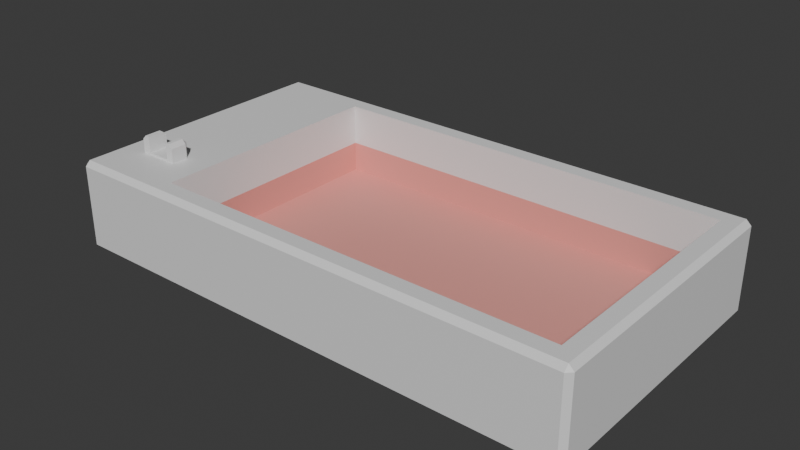 # Source: MiningBorder.blend  (saved by Blender 4.5.91; exported with 4.5.12 LTS)
import bpy
from mathutils import Matrix  # noqa: F401  (used for matrix-valued properties, if any)

bpy.ops.wm.read_factory_settings(use_empty=True)
scene = bpy.context.scene
scene.name = 'Scene'

# ---- collections
col_collection = bpy.data.collections.new('Collection'); scene.collection.children.link(col_collection)

# ---- materials (node trees are filled in below, after node groups)
mat_material = bpy.data.materials.new('Material')
mat_material.alpha_threshold = 0.0
mat_material.roughness = 0.5
mat_material.line_color = (0.0, 0.0, 0.0, 1.0)
mat_material_001 = bpy.data.materials.new('Material.001')
mat_material_001.alpha_threshold = 0.0
mat_material_001.roughness = 0.5
mat_material_001.line_color = (0.0, 0.0, 0.0, 1.0)

# ---- material node trees
mat_material.use_nodes = True; mat_material.node_tree.nodes.clear()
_N = mat_material.node_tree.nodes; _L = mat_material.node_tree.links
n0 = _N.new('ShaderNodeOutputMaterial'); n0.name = 'Material Output'; n0.location = (200, 100)
n1 = _N.new('ShaderNodeBsdfPrincipled'); n1.name = 'Principled BSDF'; n1.location = (-200, 100)
n1.inputs[3].default_value = 1.45
_L.new(n1.outputs[0], n0.inputs[0])
n0.is_active_output = True
mat_material_001.use_nodes = True; mat_material_001.node_tree.nodes.clear()
_N = mat_material_001.node_tree.nodes; _L = mat_material_001.node_tree.links
n0 = _N.new('ShaderNodeOutputMaterial'); n0.name = 'Material Output'; n0.location = (200, 100)
n1 = _N.new('ShaderNodeBsdfPrincipled'); n1.name = 'Principled BSDF'; n1.location = (-200, 100)
n1.inputs[0].default_value = (0.8002, 0.3379, 0.2994, 1.0)
n1.inputs[3].default_value = 1.45
_L.new(n1.outputs[0], n0.inputs[0])
n0.is_active_output = True

# ---- world
world_world = bpy.data.worlds.new('World'); scene.world = world_world
world_world.use_nodes = True; world_world.node_tree.nodes.clear()
_N = world_world.node_tree.nodes; _L = world_world.node_tree.links
n0 = _N.new('ShaderNodeOutputWorld'); n0.name = 'World Output'; n0.location = (200, 100)
n1 = _N.new('ShaderNodeBackground'); n1.name = 'Background'; n1.location = (-200, 100)
n1.inputs[0].default_value = (0.05088, 0.05088, 0.05088, 1.0)
_L.new(n1.outputs[0], n0.inputs[0])
n0.is_active_output = True
world_world.color = (0.05088, 0.05088, 0.05088)
world_world.sun_shadow_jitter_overblur = 0.0

# ---- meshes
me_cube_005 = bpy.data.meshes.new('Cube.005')
me_cube_005.from_pydata([(-5.0, 3.0, -1.5), (-5.0, 3.0, -1.0), (5.0, 3.0, -1.5), (5.0, 3.0, -1.0), (-5.0, -3.0, -1.5), (-5.0, -3.0, -1.0), (5.0, -3.0, -1.5), (5.0, -3.0, -1.0), (5.0, -3.5, -1.0), (-5.0, -3.5, -1.0), (-7.5, 3.0, -1.0), (-7.5, -3.0, -1.0), (-5.0, 3.5, -1.0), (5.0, 3.5, -1.0), (5.5, 3.0, -1.0), (5.5, -3.0, -1.0), (5.0, 3.0, 0.75), (-5.0, 3.0, 0.75), (5.0, -3.0, 0.75), (-5.0, -3.0, 0.75), (5.0, -3.375, -1.5), (5.0, -3.5, -1.375), (-5.0, -3.375, -1.5), (-5.0, -3.5, -1.375), (-7.5, 3.0, -1.375), (-7.375, 3.0, -1.5), (-7.375, -3.0, -1.5), (-7.5, -3.0, -1.375), (-7.5, -3.375, -1.0), (-7.375, -3.5, -1.0), (-7.375, -3.375, -1.5), (-7.375, -3.5, -1.375), (-7.5, -3.375, -1.375), (5.0, 3.375, -1.5), (5.0, 3.5, -1.375), (-5.0, 3.375, -1.5), (-5.0, 3.5, -1.375), (-7.5, 3.375, -1.375), (-7.375, 3.5, -1.375), (-7.375, 3.375, -1.5), (-7.375, 3.5, -1.0), (-7.5, 3.375, -1.0), (5.375, 3.5, -1.0), (5.5, 3.375, -1.0), (5.375, 3.0, -1.5), (5.5, 3.0, -1.375), (5.5, -3.0, -1.375), (5.375, -3.0, -1.5), (5.375, -3.5, -1.0), (5.5, -3.375, -1.0), (5.375, -3.5, -1.375), (5.375, -3.375, -1.5), (5.5, -3.375, -1.375), (5.375, 3.375, -1.5), (5.375, 3.5, -1.375), (5.5, 3.375, -1.375), (5.0, 3.375, 0.75), (5.0, 3.5, 0.625), (5.0, -3.5, 0.625), (5.0, -3.375, 0.75), (-5.0, -3.375, 0.75), (-5.0, -3.5, 0.625), (-7.5, -3.0, 0.625), (-7.375, -3.0, 0.75), (-7.375, 3.0, 0.75), (-7.5, 3.0, 0.625), (-7.375, -3.5, 0.625), (-7.375, -3.375, 0.75), (-7.5, -3.375, 0.625), (-5.0, 3.5, 0.625), (-5.0, 3.375, 0.75), (-7.5, 3.375, 0.625), (-7.375, 3.375, 0.75), (-7.375, 3.5, 0.625), (5.375, 3.0, 0.75), (5.5, 3.0, 0.625), (5.375, 3.5, 0.625), (5.375, 3.375, 0.75), (5.5, 3.375, 0.625), (5.375, -3.0, 0.75), (5.5, -3.0, 0.625), (5.375, -3.5, 0.625), (5.5, -3.375, 0.625), (5.375, -3.375, 0.75), (-5.0, -3.0, -0.25), (5.0, -3.0, -0.25), (5.0, 3.0, -0.25), (-5.0, 3.0, -0.25)], [], [(85, 84, 19, 18), (2, 6, 4, 0), (7, 3, 1, 5), (87, 86, 16, 17), (84, 87, 17, 19), (86, 85, 18, 16), (30, 31, 32), (37, 38, 39), (50, 51, 52), (53, 54, 55), (66, 67, 68), (71, 72, 73), (76, 77, 78), (81, 82, 83), (73, 40, 41, 71), (34, 54, 53, 33), (23, 31, 30, 22), (22, 20, 21, 23), (68, 28, 29, 66), (25, 26, 27, 24), (28, 32, 31, 29), (26, 30, 32, 27), (81, 48, 49, 82), (33, 35, 36, 34), (37, 41, 40, 38), (35, 39, 38, 36), (24, 37, 39, 25), (47, 44, 45, 46), (48, 50, 52, 49), (51, 47, 46, 52), (43, 55, 54, 42), (55, 45, 44, 53), (78, 43, 42, 76), (50, 21, 20, 51), (59, 60, 61, 58), (63, 64, 65, 62), (62, 68, 67, 63), (60, 67, 66, 61), (70, 56, 57, 69), (69, 73, 72, 70), (64, 72, 71, 65), (75, 78, 77, 74), (74, 79, 80, 75), (82, 80, 79, 83), (58, 81, 83, 59), (56, 77, 76, 57), (8, 21, 50, 48), (21, 8, 9, 23), (4, 6, 20, 22), (20, 6, 47, 51), (4, 22, 30, 26), (23, 9, 29, 31), (24, 10, 41, 37), (27, 11, 10, 24), (0, 4, 26, 25), (0, 25, 39, 35), (11, 27, 32, 28), (11, 28, 68, 62), (29, 9, 61, 66), (34, 13, 42, 54), (2, 0, 35, 33), (2, 33, 53, 44), (36, 12, 13, 34), (12, 36, 38, 40), (41, 10, 65, 71), (12, 40, 73, 69), (14, 45, 55, 43), (14, 43, 78, 75), (42, 13, 57, 76), (45, 14, 15, 46), (6, 2, 44, 47), (46, 15, 49, 52), (8, 48, 81, 58), (49, 15, 80, 82), (13, 12, 69, 57), (56, 16, 74, 77), (17, 16, 56, 70), (18, 19, 60, 59), (18, 59, 83, 79), (9, 8, 58, 61), (60, 19, 63, 67), (10, 11, 62, 65), (19, 17, 64, 63), (64, 17, 70, 72), (15, 14, 75, 80), (16, 18, 79, 74), (3, 7, 85, 86), (5, 1, 87, 84), (1, 3, 86, 87), (7, 5, 84, 85)])
me_cube_005.polygons.foreach_set('material_index', [0, 0, 1, 0, 0, 0, 0, 0, 0, 0, 0, 0, 0, 0, 0, 0, 0, 0, 0, 0, 0, 0, 0, 0, 0, 0, 0, 0, 0, 0, 0, 0, 0, 0, 0, 0, 0, 0, 0, 0, 0, 0, 0, 0, 0, 0, 0, 0, 0, 0, 0, 0, 0, 0, 0, 0, 0, 0, 0, 0, 0, 0, 0, 0, 0, 0, 0, 0, 0, 0, 0, 0, 0, 0, 0, 0, 0, 0, 0, 0, 0, 0, 0, 0, 0, 0, 1, 1, 1, 1])
_uv = me_cube_005.uv_layers.new(name='UVMap')
_uv.uv.foreach_set('vector', [0.625, 0.5, 0.625, 0.75, 0.625, 0.75, 0.625, 0.5, 0.125, 0.5, 0.375, 0.5, 0.375, 0.75, 0.125, 0.75, 0.625, 0.5, 0.875, 0.5, 0.875, 0.75, 0.625, 0.75, 0.875, 0.75, 0.875, 0.5, 0.875, 0.5, 0.875, 0.75, 0.625, 0.75, 0.875, 0.75, 0.875, 0.75, 0.625, 0.75, 0.875, 0.5, 0.625, 0.5, 0.625, 0.5, 0.875, 0.5, 0.375, 0.75, 0.4375, 0.75, 0.4375, 0.75, 0.125, 0.75, 0.125, 0.75, 0.125, 0.75, 0.4375, 0.5, 0.375, 0.5, 0.4375, 0.5, 0.125, 0.5, 0.125, 0.5, 0.125, 0.5, 0.625, 0.75, 0.625, 0.75, 0.625, 0.75, 0.625, 0.0, 0.625, 0.0, 0.625, 0.0, 0.625, 0.25, 0.625, 0.25, 0.625, 0.25, 0.625, 0.5, 0.625, 0.5, 0.625, 0.5, 0.625, 0.0, 0.625, 0.0, 0.625, 0.0, 0.625, 0.0, 0.125, 0.5, 0.125, 0.5, 0.125, 0.5, 0.125, 0.5, 0.4375, 0.75, 0.4375, 0.75, 0.375, 0.75, 0.375, 0.75, 0.375, 0.75, 0.375, 0.5, 0.4375, 0.5, 0.4375, 0.75, 0.625, 0.75, 0.625, 0.75, 0.625, 0.75, 0.625, 0.75, 0.125, 0.75, 0.375, 0.75, 0.4187, 0.75, 0.125, 0.75, 0.625, 0.75, 0.4375, 0.75, 0.4375, 0.75, 0.625, 0.75, 0.375, 0.75, 0.375, 0.75, 0.4375, 0.75, 0.4187, 0.75, 0.625, 0.5, 0.625, 0.5, 0.625, 0.5, 0.625, 0.5, 0.125, 0.5, 0.125, 0.75, 0.125, 0.75, 0.125, 0.5, 0.4375, 0.0, 0.625, 0.0, 0.625, 0.0, 0.4375, 0.0, 0.125, 0.75, 0.125, 0.75, 0.125, 0.75, 0.125, 0.75, 0.125, 0.75, 0.125, 0.75, 0.125, 0.75, 0.125, 0.75, 0.375, 0.5, 0.125, 0.5, 0.125, 0.5, 0.4187, 0.5, 0.625, 0.5, 0.4375, 0.5, 0.4375, 0.5, 0.625, 0.5, 0.375, 0.5, 0.375, 0.5, 0.4187, 0.5, 0.4375, 0.5, 0.625, 0.25, 0.4375, 0.25, 0.4375, 0.25, 0.625, 0.25, 0.125, 0.5, 0.125, 0.5, 0.125, 0.5, 0.125, 0.5, 0.625, 0.25, 0.625, 0.25, 0.625, 0.25, 0.625, 0.25, 0.4375, 0.5, 0.4375, 0.5, 0.375, 0.5, 0.375, 0.5, 0.625, 0.5, 0.625, 0.75, 0.625, 0.75, 0.625, 0.5, 0.625, 0.75, 0.625, 1.0, 0.625, 1.0, 0.625, 0.75, 0.625, 0.75, 0.625, 0.75, 0.625, 0.75, 0.625, 0.75, 0.625, 0.75, 0.625, 0.75, 0.625, 0.75, 0.625, 0.75, 0.625, 0.0, 0.625, 0.25, 0.625, 0.25, 0.625, 0.0, 0.625, 0.0, 0.625, 0.0, 0.625, 0.0, 0.625, 0.0, 0.625, 1.0, 0.625, 1.0, 0.625, 1.0, 0.625, 1.0, 0.625, 0.25, 0.625, 0.25, 0.625, 0.25, 0.625, 0.25, 0.625, 0.25, 0.625, 0.5, 0.625, 0.5, 0.625, 0.25, 0.625, 0.5, 0.625, 0.5, 0.625, 0.5, 0.625, 0.5, 0.625, 0.5, 0.625, 0.5, 0.625, 0.5, 0.625, 0.5, 0.625, 0.25, 0.625, 0.25, 0.625, 0.25, 0.625, 0.25, 0.625, 0.5, 0.4375, 0.5, 0.4375, 0.5, 0.625, 0.5, 0.4375, 0.5, 0.625, 0.5, 0.625, 0.75, 0.4375, 0.75, 0.375, 0.75, 0.375, 0.5, 0.375, 0.5, 0.375, 0.75, 0.375, 0.5, 0.375, 0.5, 0.375, 0.5, 0.375, 0.5, 0.375, 0.75, 0.375, 0.75, 0.375, 0.75, 0.375, 0.75, 0.4375, 0.75, 0.625, 0.75, 0.625, 0.75, 0.4375, 0.75, 0.4375, 1.0, 0.625, 1.0, 0.625, 1.0, 0.4375, 1.0, 0.4187, 0.75, 0.625, 0.75, 0.625, 1.0, 0.4375, 1.0, 0.125, 0.75, 0.375, 0.75, 0.375, 0.75, 0.125, 0.75, 0.125, 0.75, 0.125, 0.75, 0.125, 0.75, 0.125, 0.75, 0.625, 0.75, 0.4187, 0.75, 0.4375, 0.75, 0.625, 0.75, 0.625, 0.75, 0.625, 0.75, 0.625, 0.75, 0.625, 0.75, 0.625, 0.75, 0.625, 0.75, 0.625, 0.75, 0.625, 0.75, 0.4375, 0.25, 0.625, 0.25, 0.625, 0.25, 0.4375, 0.25, 0.125, 0.5, 0.125, 0.75, 0.125, 0.75, 0.125, 0.5, 0.125, 0.5, 0.125, 0.5, 0.125, 0.5, 0.125, 0.5, 0.4375, 0.0, 0.625, 0.0, 0.625, 0.25, 0.4375, 0.25, 0.625, 0.0, 0.4375, 0.0, 0.4375, 0.0, 0.625, 0.0, 0.625, 1.0, 0.625, 1.0, 0.625, 1.0, 0.625, 1.0, 0.625, 0.0, 0.625, 0.0, 0.625, 0.0, 0.625, 0.0, 0.625, 0.25, 0.4375, 0.25, 0.4375, 0.25, 0.625, 0.25, 0.625, 0.25, 0.625, 0.25, 0.625, 0.25, 0.625, 0.25, 0.625, 0.25, 0.625, 0.25, 0.625, 0.25, 0.625, 0.25, 0.4375, 0.25, 0.625, 0.25, 0.625, 0.5, 0.4187, 0.5, 0.375, 0.5, 0.125, 0.5, 0.125, 0.5, 0.375, 0.5, 0.4187, 0.5, 0.625, 0.5, 0.625, 0.5, 0.4375, 0.5, 0.625, 0.5, 0.625, 0.5, 0.625, 0.5, 0.625, 0.5, 0.625, 0.5, 0.625, 0.5, 0.625, 0.5, 0.625, 0.5, 0.625, 0.25, 0.625, 0.0, 0.625, 0.0, 0.625, 0.25, 0.875, 0.5, 0.875, 0.5, 0.875, 0.5, 0.875, 0.5, 0.875, 0.75, 0.875, 0.5, 0.875, 0.5, 0.875, 0.75, 0.625, 0.5, 0.625, 0.75, 0.625, 0.75, 0.625, 0.5, 0.625, 0.5, 0.625, 0.5, 0.625, 0.5, 0.625, 0.5, 0.625, 0.75, 0.625, 0.5, 0.625, 0.5, 0.625, 0.75, 0.625, 0.75, 0.625, 0.75, 0.625, 0.75, 0.625, 0.75, 0.625, 1.0, 0.625, 0.75, 0.625, 0.75, 0.625, 1.0, 0.625, 0.75, 0.875, 0.75, 0.875, 0.75, 0.625, 0.75, 0.875, 0.75, 0.875, 0.75, 0.875, 0.75, 0.875, 0.75, 0.625, 0.5, 0.625, 0.25, 0.625, 0.25, 0.625, 0.5, 0.875, 0.5, 0.625, 0.5, 0.625, 0.5, 0.875, 0.5, 0.875, 0.5, 0.625, 0.5, 0.625, 0.5, 0.875, 0.5, 0.625, 0.75, 0.875, 0.75, 0.875, 0.75, 0.625, 0.75, 0.875, 0.75, 0.875, 0.5, 0.875, 0.5, 0.875, 0.75, 0.625, 0.5, 0.625, 0.75, 0.625, 0.75, 0.625, 0.5])
me_cube_005.materials.append(mat_material)
me_cube_005.materials.append(mat_material_001)
me_cube_005.update()
me_cube = bpy.data.meshes.new('Cube')
me_cube.from_pydata([(0.3, -0.2273, -0.1909), (0.3, -0.2273, -0.1409), (0.3, 0.2727, -0.1909), (0.3, 0.2727, -0.1409), (0.5, -0.2273, -0.1909), (0.5, -0.2273, -0.1409), (0.5, 0.1727, -0.1909), (0.5, 0.1727, -0.1409), (-0.3, 0.2727, -0.1909), (-0.3, -0.2273, -0.1909), (-0.3, -0.2273, -0.1409), (-0.3, 0.2727, -0.1409), (-0.5, 0.1727, -0.1909), (-0.5, -0.2273, -0.1909), (-0.5, -0.2273, -0.1409), (-0.5, 0.1727, -0.1409), (0.3, -0.2273, 0.1591), (0.3, 0.2727, 0.1591), (0.5, 0.1727, 0.1591), (0.5, -0.2273, 0.1591), (-0.3, -0.2273, 0.1591), (-0.3, 0.2727, 0.1591), (-0.5, -0.2273, 0.1591), (-0.5, 0.1727, 0.1591), (0.3, -0.2273, 0.2591), (0.3, 0.1727, 0.2591), (0.4, 0.1727, 0.2591), (0.4, -0.2273, 0.2591), (-0.3, -0.2273, 0.2591), (-0.3, 0.1727, 0.2591), (-0.4, -0.2273, 0.2591), (-0.4, 0.1727, 0.2591), (-0.4, -0.2273, -0.1409), (-0.4, -0.2273, 0.1591), (-0.4, -0.2273, -0.1909), (-0.4, 0.2727, -0.1909), (-0.4, 0.2727, -0.1409), (-0.4, 0.2727, 0.1591), (0.4, 0.2727, 0.1591), (0.4, -0.2273, -0.1909), (0.4, 0.2727, -0.1909), (0.4, -0.2273, -0.1409), (0.4, 0.2727, -0.1409), (0.4, -0.2273, 0.1591)], [], [(3, 2, 8, 11), (2, 3, 42, 40), (6, 7, 5, 4), (4, 5, 41, 39), (2, 40, 39, 0), (14, 32, 33, 22), (7, 42, 38, 18), (0, 1, 10, 9), (1, 3, 11, 10), (2, 0, 9, 8), (13, 14, 15, 12), (8, 9, 34, 35), (11, 8, 35, 36), (9, 10, 32, 34), (18, 38, 26), (16, 43, 27, 24), (10, 11, 21, 20), (5, 7, 18, 19), (11, 36, 37, 21), (3, 1, 16, 17), (15, 14, 22, 23), (1, 41, 43, 16), (26, 25, 24, 27), (28, 29, 31, 30), (21, 37, 31, 29), (20, 21, 29, 28), (19, 18, 26, 27), (17, 16, 24, 25), (22, 33, 30), (23, 22, 30, 31), (31, 37, 23), (35, 34, 13, 12), (36, 35, 12, 15), (34, 32, 14, 13), (37, 36, 15, 23), (33, 32, 10, 20), (30, 33, 20, 28), (43, 41, 5, 19), (39, 41, 1, 0), (39, 40, 6, 4), (26, 38, 17, 25), (40, 42, 7, 6), (27, 43, 19), (38, 42, 3, 17)])
_uv = me_cube.uv_layers.new(name='UVMap')
_uv.uv.foreach_set('vector', [0.625, 0.25, 0.375, 0.25, 0.375, 0.25, 0.625, 0.25, 0.375, 0.25, 0.625, 0.25, 0.625, 0.375, 0.375, 0.375, 0.375, 0.5, 0.625, 0.5, 0.625, 0.75, 0.375, 0.75, 0.375, 0.75, 0.625, 0.75, 0.625, 0.875, 0.375, 0.875, 0.125, 0.5, 0.25, 0.5, 0.25, 0.75, 0.125, 0.75, 0.625, 1.0, 0.625, 1.0, 0.625, 1.0, 0.625, 1.0, 0.625, 0.5, 0.625, 0.375, 0.625, 0.375, 0.625, 0.5, 0.375, 1.0, 0.625, 1.0, 0.625, 1.0, 0.375, 1.0, 0.875, 0.75, 0.875, 0.5, 0.875, 0.5, 0.875, 0.75, 0.125, 0.5, 0.125, 0.75, 0.125, 0.75, 0.125, 0.5, 0.375, 0.0, 0.625, 0.0, 0.625, 0.25, 0.375, 0.25, 0.125, 0.5, 0.125, 0.75, 0.125, 0.75, 0.125, 0.5, 0.625, 0.25, 0.375, 0.25, 0.375, 0.25, 0.625, 0.25, 0.375, 1.0, 0.625, 1.0, 0.625, 1.0, 0.375, 1.0, 0.625, 0.5, 0.625, 0.375, 0.625, 0.5, 0.625, 1.0, 0.625, 0.875, 0.625, 0.75, 0.625, 1.0, 0.875, 0.75, 0.875, 0.5, 0.875, 0.5, 0.875, 0.75, 0.625, 0.75, 0.625, 0.5, 0.625, 0.5, 0.625, 0.75, 0.625, 0.25, 0.625, 0.25, 0.625, 0.25, 0.625, 0.25, 0.875, 0.5, 0.875, 0.75, 0.875, 0.75, 0.875, 0.5, 0.625, 0.25, 0.625, 0.0, 0.625, 0.0, 0.625, 0.25, 0.625, 1.0, 0.625, 0.875, 0.625, 0.875, 0.625, 1.0, 0.625, 0.5, 0.875, 0.5, 0.875, 0.75, 0.625, 0.75, 0.875, 0.75, 0.875, 0.5, 0.875, 0.5, 0.875, 0.75, 0.625, 0.25, 0.625, 0.25, 0.625, 0.25, 0.625, 0.25, 0.875, 0.75, 0.875, 0.5, 0.875, 0.5, 0.875, 0.75, 0.625, 0.75, 0.625, 0.5, 0.625, 0.5, 0.625, 0.75, 0.875, 0.5, 0.875, 0.75, 0.875, 0.75, 0.875, 0.5, 0.625, 1.0, 0.625, 1.0, 0.625, 1.0, 0.625, 0.25, 0.625, 0.0, 0.625, 0.0, 0.625, 0.25, 0.625, 0.25, 0.625, 0.25, 0.625, 0.25, 0.125, 0.5, 0.125, 0.75, 0.125, 0.75, 0.125, 0.5, 0.625, 0.25, 0.375, 0.25, 0.375, 0.25, 0.625, 0.25, 0.375, 1.0, 0.625, 1.0, 0.625, 1.0, 0.375, 1.0, 0.625, 0.25, 0.625, 0.25, 0.625, 0.25, 0.625, 0.25, 0.625, 1.0, 0.625, 1.0, 0.625, 1.0, 0.625, 1.0, 0.625, 1.0, 0.625, 1.0, 0.625, 1.0, 0.625, 1.0, 0.625, 0.875, 0.625, 0.875, 0.625, 0.75, 0.625, 0.75, 0.375, 0.875, 0.625, 0.875, 0.625, 1.0, 0.375, 1.0, 0.25, 0.75, 0.25, 0.5, 0.375, 0.5, 0.375, 0.75, 0.625, 0.5, 0.625, 0.375, 0.625, 0.25, 0.625, 0.25, 0.375, 0.375, 0.625, 0.375, 0.625, 0.5, 0.375, 0.5, 0.625, 0.75, 0.625, 0.875, 0.625, 0.75, 0.625, 0.375, 0.625, 0.375, 0.625, 0.25, 0.625, 0.25])
me_cube.update()

# ---- objects
ob_gridholder = bpy.data.objects.new('GridHolder', me_cube_005)
ob_gridtoolslot = bpy.data.objects.new('GridToolSlot', me_cube)

# ---- transforms, parenting, visibility, modifiers, constraints
ob_gridholder.location = (0.0, 0.0, 0.0)
ob_gridtoolslot.location = (-6.25, -2.073, 0.9409)

# ---- collection membership
col_collection.objects.link(ob_gridholder)
col_collection.objects.link(ob_gridtoolslot)

# ---- scene / render settings (as saved in the file)
scene.frame_start = 1; scene.frame_end = 250; scene.frame_set(-6)
scene.render.engine = 'BLENDER_EEVEE_NEXT'
bpy.context.view_layer.update()

# ---- added for rendering (the .blend has no active camera and no usable light): camera, sun
cam_auto = bpy.data.cameras.new('AutoCamera')
cam_auto.lens = 50.0
cam_auto.sensor_width = 36.0
cam_auto.clip_end = 1000.0
ob_auto_camera = bpy.data.objects.new('AutoCamera', cam_auto)
scene.collection.objects.link(ob_auto_camera)
ob_auto_camera.location = (12.8873, -16.6648, 10.9599)
ob_auto_camera.rotation_euler = (1.09748, -7.21219e-08, 0.694738)
scene.camera = ob_auto_camera
light_auto_sun = bpy.data.lights.new('AutoSun', 'SUN')
light_auto_sun.energy = 3.0
light_auto_sun.angle = 0.0523599
ob_auto_sun = bpy.data.objects.new('AutoSun', light_auto_sun)
scene.collection.objects.link(ob_auto_sun)
ob_auto_sun.rotation_euler = (0.872665, 0.174533, 0.523599)
bpy.context.view_layer.update()
